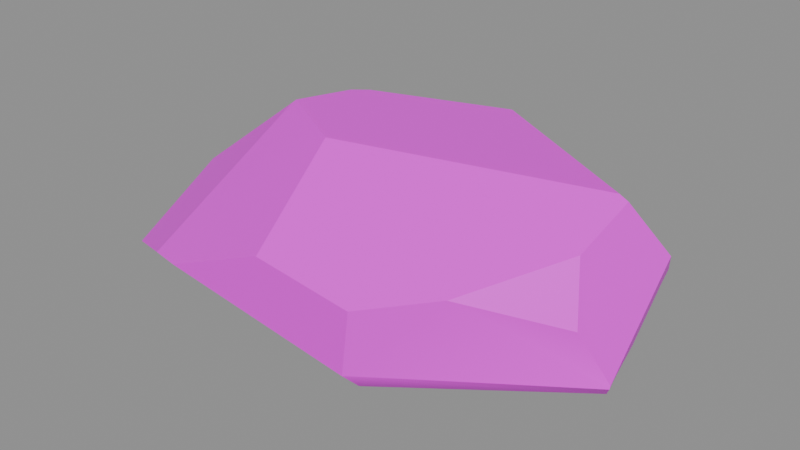 # Source: vr_rock5.blend  (saved by Blender 5.2.45; exported with 4.5.12 LTS)
import bpy
from mathutils import Matrix  # noqa: F401  (used for matrix-valued properties, if any)

bpy.ops.wm.read_factory_settings(use_empty=True)
scene = bpy.context.scene
scene.name = 'Scene'

# ---- collections
col_anchors = bpy.data.collections.new('anchors'); scene.collection.children.link(col_anchors)

# ---- images (referenced by path relative to the original .blend; pixels are not part of the script)
import os
ASSET_DIR = os.environ.get("B2B_ASSET_DIR", "")  # directory of the original .blend (textures are referenced by path, not embedded)
HERE = os.path.dirname(os.path.abspath(__file__))  # packed textures are extracted next to this script under _unpacked/

def load_image(name, relpath, width, height, colorspace="sRGB"):
    """Load a texture the original file referenced (path relative to the .blend, or extracted next to this script)."""
    p = next((c for c in (os.path.join(HERE, relpath), os.path.join(ASSET_DIR, relpath)) if relpath and os.path.exists(c)), "")
    if p:
        img = bpy.data.images.load(p, check_existing=True)
        img.name = name
    else:  # same state as the original file: an image datablock whose file is absent (Cycles renders it pink)
        img = bpy.data.images.new(name, width, height)
        img.source = "FILE"
        img.filepath = "//" + (relpath or name)
    img.colorspace_settings.name = colorspace
    return img
img_vr_rock5_skin0 = load_image('vr_rock5_skin0', 'vr_rock5_skin0.png', 1024, 1024, 'sRGB')

# ---- materials (node trees are filled in below, after node groups)
mat_vr_rock5 = bpy.data.materials.new('vr_rock5')

# ---- material node trees
mat_vr_rock5.use_nodes = True; mat_vr_rock5.node_tree.nodes.clear()
_N = mat_vr_rock5.node_tree.nodes; _L = mat_vr_rock5.node_tree.links
n0 = _N.new('ShaderNodeBsdfPrincipled'); n0.name = 'Principled BSDF'; n0.location = (-200, 100)
n0.inputs[10].default_value = 0.005
n1 = _N.new('ShaderNodeOutputMaterial'); n1.name = 'Material Output'; n1.location = (200, 100)
n2 = _N.new('ShaderNodeTexImage'); n2.name = 'Image Texture'; n2.location = (0, 0)
n2.image = img_vr_rock5_skin0
n2.interpolation = 'Closest'
_L.new(n0.outputs[0], n1.inputs[0])
_L.new(n2.outputs[0], n0.inputs[0])
n1.is_active_output = True

# ---- meshes
me_vr_rock5 = bpy.data.meshes.new('vr_rock5')
me_vr_rock5.from_pydata([(-1.644, -0.4856, -0.6042), (-1.644, -0.7043, -0.3797), (-1.644, -0.03937, -0.007164), (-1.644, 0.3543, -0.09314), (-1.644, 0.5731, -0.3128), (-1.644, -0.2143, -0.609), (-0.2643, 1.115, -0.4322), (-0.7543, 1.115, -0.3176), (-0.4835, 1.115, -0.1743), (0.1096, 1.115, 0.1122), (-0.07092, -1.115, 0.2269), (-0.793, -1.115, -0.07881), (0.5351, -1.115, -0.2746), (0.5351, -1.115, -0.2699), (0.5867, -1.115, 0.1409), (0.4706, -0.9143, -0.4752), (-1.064, -1.019, -0.1313), (-0.2772, -0.3368, 0.609), (-0.8833, 0.03937, 0.5851), (-0.9091, 0.02187, 0.5612), (-1.219, 0.923, -0.2842), (0.01934, 1.037, -0.5278), (0.01934, 1.028, -0.5325), (1.386, 0.1181, 0.5899), (0.187, 0.8793, 0.5325), (-0.7027, 0.5381, 0.5517), (-0.793, 0.4506, 0.5564), (1.58, -0.1794, -0.4227), (1.644, -0.2756, -0.3128), (1.412, -0.2843, 0.4036), (1.451, 0.1006, 0.5708), (0.9864, -0.818, 0.2221), (1.386, 0.7568, -0.2316), (1.438, 0.3631, -0.4418), (1.618, 0.3281, 0.2125), (1.412, 0.7743, -0.1313), (0.2901, 1.098, 0.2316), (0.1999, 0.9405, 0.4514), (1.644, -0.2668, -0.2937), (1.502, -0.4068, 0.04537)], [], [(0, 1, 2), (0, 2, 3), (0, 3, 4), (0, 4, 5), (6, 7, 8), (6, 8, 9), (10, 11, 12), (10, 12, 13), (10, 13, 14), (15, 12, 11), (15, 11, 16), (15, 16, 1), (15, 1, 0), (16, 11, 10), (16, 10, 17), (16, 17, 18), (16, 18, 19), (5, 4, 20), (5, 20, 7), (5, 7, 6), (5, 6, 21), (5, 21, 22), (18, 17, 23), (18, 23, 24), (18, 24, 25), (18, 25, 26), (12, 15, 27), (12, 27, 28), (12, 28, 13), (29, 30, 23), (29, 23, 17), (29, 17, 10), (29, 10, 14), (29, 14, 31), (22, 21, 32), (22, 32, 33), (24, 23, 30), (24, 30, 34), (24, 34, 35), (24, 35, 36), (24, 36, 37), (37, 36, 9), (37, 9, 8), (3, 2, 19), (3, 19, 18), (3, 18, 26), (20, 4, 3), (20, 3, 26), (20, 26, 25), (24, 37, 8), (24, 8, 7), (24, 7, 20), (24, 20, 25), (38, 34, 30), (38, 30, 29), (38, 29, 39), (19, 2, 1), (19, 1, 16), (34, 38, 28), (34, 28, 27), (34, 27, 33), (34, 33, 32), (34, 32, 35), (31, 14, 13), (31, 13, 28), (31, 28, 38), (31, 38, 39), (35, 32, 21), (35, 21, 6), (35, 6, 9), (35, 9, 36), (39, 29, 31), (27, 15, 0), (27, 0, 5), (27, 5, 22), (27, 22, 33)])
me_vr_rock5.polygons.foreach_set('use_smooth', [True] * 76)
_k = set([(0, 1), (0, 5), (0, 15), (1, 2), (1, 16), (2, 3), (2, 19), (3, 4), (3, 26), (4, 5), (4, 20), (5, 22), (6, 7), (6, 9), (6, 21), (7, 8), (7, 20), (8, 9), (8, 37), (9, 36), (10, 11), (10, 14), (10, 17), (11, 12), (11, 16), (12, 13), (12, 15), (13, 14), (13, 28), (14, 31), (15, 27), (16, 19), (17, 18), (17, 23), (18, 19), (18, 26), (20, 25), (21, 22), (21, 32), (22, 33), (23, 24), (23, 30), (24, 25), (24, 37), (25, 26), (27, 28), (27, 33), (28, 38), (29, 30), (29, 31), (29, 39), (30, 34), (31, 39), (32, 33), (32, 35), (34, 35), (34, 38), (35, 36), (36, 37), (38, 39)])
me_vr_rock5.attributes.new('sharp_edge', 'BOOLEAN', 'EDGE').data.foreach_set('value', [ (min(e.vertices), max(e.vertices)) in _k for e in me_vr_rock5.edges])
_uv = me_vr_rock5.uv_layers.new(name='UVMap')
_uv.uv.foreach_set('vector', [0.4023, 0.168, 0.418, 0.1289, 0.3164, 0.1133, 0.4023, 0.168, 0.3164, 0.1133, 0.2695, 0.1445, 0.4023, 0.168, 0.2695, 0.1445, 0.2539, 0.1836, 0.4023, 0.168, 0.2539, 0.1836, 0.3711, 0.1836, 0.4727, 0.02734, 0.418, 0.07422, 0.457, 0.07422, 0.4727, 0.02734, 0.457, 0.07422, 0.5508, 0.07422, 0.7461, 0.1289, 0.6523, 0.1836, 0.832, 0.1836, 0.7461, 0.1289, 0.832, 0.1836, 0.8398, 0.1836, 0.7461, 0.1289, 0.8398, 0.1836, 0.832, 0.1289, 0.7695, 0.3242, 0.7852, 0.2852, 0.6055, 0.2383, 0.7695, 0.3242, 0.6055, 0.2383, 0.5664, 0.2461, 0.7695, 0.3242, 0.5664, 0.2461, 0.4805, 0.2852, 0.7695, 0.3242, 0.4805, 0.2852, 0.4727, 0.3242, 0.543, 0.6758, 0.543, 0.6367, 0.5039, 0.5352, 0.543, 0.6758, 0.5039, 0.5352, 0.3945, 0.582, 0.543, 0.6758, 0.3945, 0.582, 0.3633, 0.668, 0.543, 0.6758, 0.3633, 0.668, 0.3711, 0.6758, 0.9648, 0.4883, 0.9023, 0.3945, 0.8242, 0.3945, 0.9648, 0.4883, 0.8242, 0.3945, 0.7617, 0.4102, 0.9648, 0.4883, 0.7617, 0.4102, 0.707, 0.4492, 0.9648, 0.4883, 0.707, 0.4492, 0.6836, 0.4883, 0.9648, 0.4883, 0.6836, 0.4883, 0.6836, 0.4883, 0.01953, 0.6055, 0.08203, 0.6758, 0.3242, 0.6758, 0.01953, 0.6055, 0.3242, 0.6758, 0.1914, 0.5352, 0.01953, 0.6055, 0.1914, 0.5352, 0.05859, 0.543, 0.01953, 0.6055, 0.05859, 0.543, 0.04297, 0.5508, 0.7852, 0.07422, 0.7695, 0.03516, 0.5898, 0.05078, 0.7852, 0.07422, 0.5898, 0.05078, 0.5898, 0.07422, 0.7852, 0.07422, 0.5898, 0.07422, 0.7852, 0.07422, 0.4805, 0.9258, 0.4648, 0.9727, 0.4727, 0.9805, 0.4805, 0.9258, 0.4727, 0.9805, 0.707, 0.9805, 0.4805, 0.9258, 0.707, 0.9805, 0.707, 0.8555, 0.4805, 0.9258, 0.707, 0.8555, 0.6211, 0.832, 0.4805, 0.9258, 0.6211, 0.832, 0.5586, 0.8633, 0.2305, 0.07422, 0.2305, 0.07422, 0.05078, 0.01953, 0.2305, 0.07422, 0.05078, 0.01953, 0.01953, 0.07422, 0.02734, 0.4883, 0.2227, 0.4883, 0.2227, 0.4883, 0.02734, 0.4883, 0.2227, 0.4883, 0.2305, 0.4258, 0.02734, 0.4883, 0.2305, 0.4258, 0.168, 0.3633, 0.02734, 0.4883, 0.168, 0.3633, 0.01953, 0.4336, 0.02734, 0.4883, 0.01953, 0.4336, 0.01953, 0.4727, 0.9492, 0.07422, 0.9414, 0.03516, 0.9102, 0.04297, 0.9492, 0.07422, 0.9102, 0.04297, 0.8242, 0.07422, 0.6133, 0.1836, 0.6055, 0.1289, 0.4805, 0.1289, 0.6133, 0.1836, 0.4805, 0.1289, 0.4805, 0.1289, 0.6133, 0.1836, 0.4805, 0.1289, 0.4648, 0.1836, 0.6211, 0.4883, 0.6367, 0.418, 0.6055, 0.3867, 0.6211, 0.4883, 0.6055, 0.3867, 0.4805, 0.4727, 0.6211, 0.4883, 0.4805, 0.4727, 0.4805, 0.4883, 0.7617, 0.5508, 0.7539, 0.543, 0.6289, 0.582, 0.7617, 0.5508, 0.6289, 0.582, 0.5977, 0.6055, 0.7617, 0.5508, 0.5977, 0.6055, 0.582, 0.6758, 0.7617, 0.5508, 0.582, 0.6758, 0.7227, 0.6758, 0.8242, 0.3242, 0.9336, 0.3242, 0.9414, 0.2617, 0.8242, 0.3242, 0.9414, 0.2617, 0.8867, 0.2461, 0.8242, 0.3242, 0.8867, 0.2461, 0.8398, 0.2695, 0.4414, 0.4883, 0.3789, 0.3789, 0.2773, 0.3945, 0.4414, 0.4883, 0.2773, 0.3945, 0.2695, 0.4883, 0.3164, 0.3242, 0.4258, 0.3242, 0.4258, 0.3242, 0.3164, 0.3242, 0.4258, 0.3242, 0.4258, 0.3008, 0.3164, 0.3242, 0.4258, 0.3008, 0.3711, 0.2461, 0.3164, 0.3242, 0.3711, 0.2461, 0.3086, 0.2305, 0.3164, 0.3242, 0.3086, 0.2305, 0.3008, 0.2461, 0.08984, 0.1133, 0.01953, 0.1289, 0.01953, 0.1836, 0.08984, 0.1133, 0.01953, 0.1836, 0.207, 0.1836, 0.08984, 0.1133, 0.207, 0.1836, 0.207, 0.1836, 0.08984, 0.1133, 0.207, 0.1836, 0.1836, 0.1367, 0.01953, 0.3086, 0.02734, 0.3242, 0.2227, 0.3242, 0.01953, 0.3086, 0.2227, 0.3242, 0.2539, 0.3008, 0.01953, 0.3086, 0.2539, 0.3008, 0.1914, 0.2383, 0.01953, 0.3086, 0.1914, 0.2383, 0.1602, 0.2305, 0.293, 0.02734, 0.2773, 0.07422, 0.3711, 0.07422, 0.3945, 0.7227, 0.2148, 0.7305, 0.01953, 0.9492, 0.3945, 0.7227, 0.01953, 0.9492, 0.04297, 0.9805, 0.3945, 0.7227, 0.04297, 0.9805, 0.3242, 0.9805, 0.3945, 0.7227, 0.3242, 0.9805, 0.4258, 0.793])
me_vr_rock5.materials.append(mat_vr_rock5)
me_vr_rock5.update()

# ---- objects
ob_vr_rock5 = bpy.data.objects.new('vr_rock5', me_vr_rock5)

# ---- transforms, parenting, visibility, modifiers, constraints
ob_vr_rock5.location = (0.0, 0.0, 0.0)

# ---- collection membership
scene.collection.objects.link(ob_vr_rock5)

# ---- scene / render settings (as saved in the file)
scene.frame_start = 1; scene.frame_end = 250; scene.frame_set(1)
scene.render.engine = 'BLENDER_EEVEE_NEXT'
scene.render.bake_bias = 0.0
scene.render.bake_samples = 0
scene.render.compositor_device = 'GPU'
scene.eevee.use_volume_custom_range = False
scene.eevee.fast_gi_thickness_near = 0.1
scene.eevee.fast_gi_thickness_far = 0.0
scene.eevee.ray_tracing_options.screen_trace_thickness = 0.1
bpy.context.view_layer.update()

# ---- added for rendering (the .blend has no active camera and no usable light): camera, sun + grey world if the file has none
cam_auto = bpy.data.cameras.new('AutoCamera')
cam_auto.lens = 50.0
cam_auto.sensor_width = 36.0
cam_auto.clip_end = 1000.0
ob_auto_camera = bpy.data.objects.new('AutoCamera', cam_auto)
scene.collection.objects.link(ob_auto_camera)
ob_auto_camera.location = (3.84519, -4.61423, 3.07615)
ob_auto_camera.rotation_euler = (1.09748, -7.21219e-08, 0.694738)
scene.camera = ob_auto_camera
light_auto_sun = bpy.data.lights.new('AutoSun', 'SUN')
light_auto_sun.energy = 3.0
light_auto_sun.angle = 0.0523599
ob_auto_sun = bpy.data.objects.new('AutoSun', light_auto_sun)
scene.collection.objects.link(ob_auto_sun)
ob_auto_sun.rotation_euler = (0.872665, 0.174533, 0.523599)
if scene.world is None:
    world_auto = bpy.data.worlds.new('AutoWorld')
    world_auto.color = (0.3, 0.3, 0.3)
    scene.world = world_auto
bpy.context.view_layer.update()
